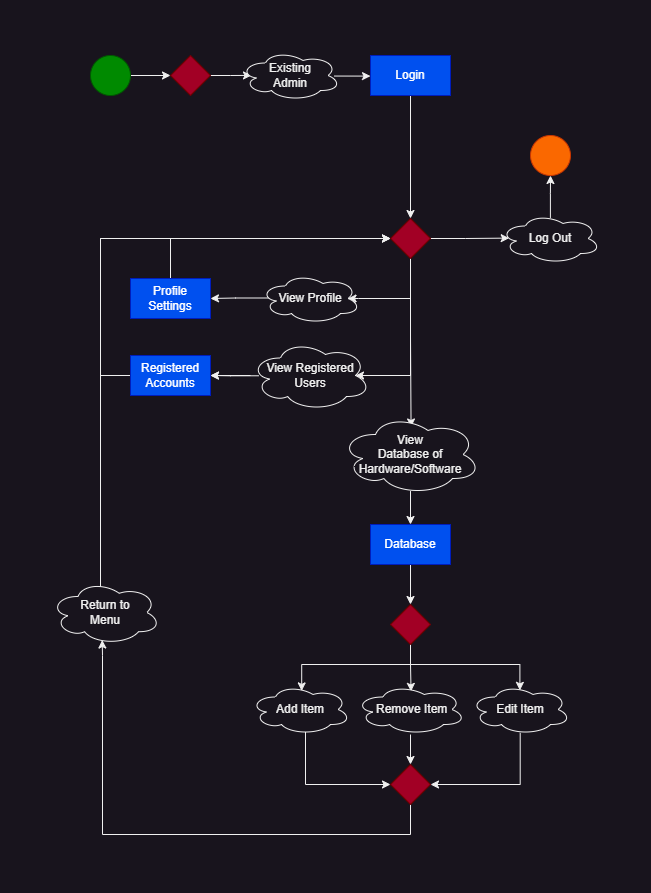

The diagram above was exported from draw.io. Its source (the exported page's mxGraphModel, read from the mxfile embedded in the PNG):
<mxGraphModel dx="1259" dy="627" grid="1" gridSize="10" guides="1" tooltips="1" connect="1" arrows="1" fold="1" page="1" pageScale="1" pageWidth="850" pageHeight="1100" math="0" shadow="0">
  <root>
    <mxCell id="0" />
    <mxCell id="1" parent="0" />
    <mxCell id="onUoi8UkNJH3Dttnj52P-67" style="edgeStyle=orthogonalEdgeStyle;rounded=0;orthogonalLoop=1;jettySize=auto;html=1;entryX=0;entryY=0.5;entryDx=0;entryDy=0;" edge="1" parent="1" source="onUoi8UkNJH3Dttnj52P-14" target="onUoi8UkNJH3Dttnj52P-16">
      <mxGeometry relative="1" as="geometry" />
    </mxCell>
    <mxCell id="onUoi8UkNJH3Dttnj52P-14" value="" style="ellipse;whiteSpace=wrap;html=1;aspect=fixed;fillColor=#008a00;fontColor=#ffffff;strokeColor=#005700;" vertex="1" parent="1">
      <mxGeometry x="80" y="120" width="40" height="40" as="geometry" />
    </mxCell>
    <mxCell id="onUoi8UkNJH3Dttnj52P-24" style="edgeStyle=orthogonalEdgeStyle;rounded=0;orthogonalLoop=1;jettySize=auto;html=1;entryX=0.11;entryY=0.498;entryDx=0;entryDy=0;entryPerimeter=0;" edge="1" parent="1" source="onUoi8UkNJH3Dttnj52P-16" target="onUoi8UkNJH3Dttnj52P-23">
      <mxGeometry relative="1" as="geometry" />
    </mxCell>
    <mxCell id="onUoi8UkNJH3Dttnj52P-16" value="" style="rhombus;whiteSpace=wrap;html=1;fillColor=#a20025;fontColor=#ffffff;strokeColor=#6F0000;" vertex="1" parent="1">
      <mxGeometry x="160" y="120" width="40" height="40" as="geometry" />
    </mxCell>
    <mxCell id="onUoi8UkNJH3Dttnj52P-26" style="edgeStyle=orthogonalEdgeStyle;rounded=0;orthogonalLoop=1;jettySize=auto;html=1;entryX=0;entryY=0.5;entryDx=0;entryDy=0;exitX=0.937;exitY=0.511;exitDx=0;exitDy=0;exitPerimeter=0;" edge="1" parent="1" source="onUoi8UkNJH3Dttnj52P-23" target="onUoi8UkNJH3Dttnj52P-25">
      <mxGeometry relative="1" as="geometry" />
    </mxCell>
    <mxCell id="onUoi8UkNJH3Dttnj52P-23" value="Existing &lt;br&gt;Admin" style="ellipse;shape=cloud;whiteSpace=wrap;html=1;" vertex="1" parent="1">
      <mxGeometry x="230" y="115" width="100" height="50" as="geometry" />
    </mxCell>
    <mxCell id="onUoi8UkNJH3Dttnj52P-29" style="edgeStyle=orthogonalEdgeStyle;rounded=0;orthogonalLoop=1;jettySize=auto;html=1;entryX=0.5;entryY=0;entryDx=0;entryDy=0;" edge="1" parent="1" source="onUoi8UkNJH3Dttnj52P-25" target="onUoi8UkNJH3Dttnj52P-28">
      <mxGeometry relative="1" as="geometry" />
    </mxCell>
    <mxCell id="onUoi8UkNJH3Dttnj52P-25" value="Login" style="rounded=0;whiteSpace=wrap;html=1;fillColor=#0050ef;fontColor=#ffffff;strokeColor=#001DBC;" vertex="1" parent="1">
      <mxGeometry x="360" y="120" width="80" height="40" as="geometry" />
    </mxCell>
    <mxCell id="onUoi8UkNJH3Dttnj52P-31" style="edgeStyle=orthogonalEdgeStyle;rounded=0;orthogonalLoop=1;jettySize=auto;html=1;entryX=0.875;entryY=0.5;entryDx=0;entryDy=0;entryPerimeter=0;" edge="1" parent="1" source="onUoi8UkNJH3Dttnj52P-28" target="onUoi8UkNJH3Dttnj52P-30">
      <mxGeometry relative="1" as="geometry">
        <Array as="points">
          <mxPoint x="400" y="363" />
          <mxPoint x="348" y="363" />
        </Array>
      </mxGeometry>
    </mxCell>
    <mxCell id="onUoi8UkNJH3Dttnj52P-41" style="edgeStyle=orthogonalEdgeStyle;rounded=0;orthogonalLoop=1;jettySize=auto;html=1;entryX=0.504;entryY=0.156;entryDx=0;entryDy=0;entryPerimeter=0;" edge="1" parent="1" source="onUoi8UkNJH3Dttnj52P-28" target="onUoi8UkNJH3Dttnj52P-40">
      <mxGeometry relative="1" as="geometry" />
    </mxCell>
    <mxCell id="onUoi8UkNJH3Dttnj52P-70" style="edgeStyle=orthogonalEdgeStyle;rounded=0;orthogonalLoop=1;jettySize=auto;html=1;entryX=0.875;entryY=0.5;entryDx=0;entryDy=0;entryPerimeter=0;" edge="1" parent="1" source="onUoi8UkNJH3Dttnj52P-28" target="onUoi8UkNJH3Dttnj52P-69">
      <mxGeometry relative="1" as="geometry">
        <Array as="points">
          <mxPoint x="400" y="440" />
        </Array>
      </mxGeometry>
    </mxCell>
    <mxCell id="onUoi8UkNJH3Dttnj52P-76" style="edgeStyle=orthogonalEdgeStyle;rounded=0;orthogonalLoop=1;jettySize=auto;html=1;entryX=0.087;entryY=0.492;entryDx=0;entryDy=0;entryPerimeter=0;" edge="1" parent="1" source="onUoi8UkNJH3Dttnj52P-28" target="onUoi8UkNJH3Dttnj52P-63">
      <mxGeometry relative="1" as="geometry" />
    </mxCell>
    <mxCell id="onUoi8UkNJH3Dttnj52P-28" value="" style="rhombus;whiteSpace=wrap;html=1;fillColor=#a20025;strokeColor=#6F0000;fontColor=#ffffff;" vertex="1" parent="1">
      <mxGeometry x="380" y="283" width="40" height="40" as="geometry" />
    </mxCell>
    <mxCell id="onUoi8UkNJH3Dttnj52P-38" style="edgeStyle=orthogonalEdgeStyle;rounded=0;orthogonalLoop=1;jettySize=auto;html=1;entryX=1;entryY=0.5;entryDx=0;entryDy=0;exitX=0.086;exitY=0.49;exitDx=0;exitDy=0;exitPerimeter=0;" edge="1" parent="1" source="onUoi8UkNJH3Dttnj52P-30" target="onUoi8UkNJH3Dttnj52P-32">
      <mxGeometry relative="1" as="geometry" />
    </mxCell>
    <mxCell id="onUoi8UkNJH3Dttnj52P-30" value="View Profile" style="ellipse;shape=cloud;whiteSpace=wrap;html=1;" vertex="1" parent="1">
      <mxGeometry x="250" y="338" width="100" height="50" as="geometry" />
    </mxCell>
    <mxCell id="onUoi8UkNJH3Dttnj52P-39" style="edgeStyle=orthogonalEdgeStyle;rounded=0;orthogonalLoop=1;jettySize=auto;html=1;entryX=0;entryY=0.5;entryDx=0;entryDy=0;" edge="1" parent="1" source="onUoi8UkNJH3Dttnj52P-32" target="onUoi8UkNJH3Dttnj52P-28">
      <mxGeometry relative="1" as="geometry">
        <Array as="points">
          <mxPoint x="160" y="303" />
        </Array>
      </mxGeometry>
    </mxCell>
    <mxCell id="onUoi8UkNJH3Dttnj52P-32" value="Profile Settings" style="rounded=0;whiteSpace=wrap;html=1;fillColor=#0050ef;fontColor=#ffffff;strokeColor=#001DBC;" vertex="1" parent="1">
      <mxGeometry x="120" y="343" width="80" height="40" as="geometry" />
    </mxCell>
    <mxCell id="onUoi8UkNJH3Dttnj52P-43" style="edgeStyle=orthogonalEdgeStyle;rounded=0;orthogonalLoop=1;jettySize=auto;html=1;entryX=0.5;entryY=0;entryDx=0;entryDy=0;exitX=0.5;exitY=0.957;exitDx=0;exitDy=0;exitPerimeter=0;" edge="1" parent="1" source="onUoi8UkNJH3Dttnj52P-40" target="onUoi8UkNJH3Dttnj52P-42">
      <mxGeometry relative="1" as="geometry" />
    </mxCell>
    <mxCell id="onUoi8UkNJH3Dttnj52P-40" value="View &lt;br&gt;Database of Hardware/Software" style="ellipse;shape=cloud;whiteSpace=wrap;html=1;" vertex="1" parent="1">
      <mxGeometry x="330" y="479" width="140" height="80" as="geometry" />
    </mxCell>
    <mxCell id="onUoi8UkNJH3Dttnj52P-48" style="edgeStyle=orthogonalEdgeStyle;rounded=0;orthogonalLoop=1;jettySize=auto;html=1;entryX=0.5;entryY=0;entryDx=0;entryDy=0;" edge="1" parent="1" source="onUoi8UkNJH3Dttnj52P-42" target="onUoi8UkNJH3Dttnj52P-47">
      <mxGeometry relative="1" as="geometry" />
    </mxCell>
    <mxCell id="onUoi8UkNJH3Dttnj52P-42" value="Database" style="rounded=0;whiteSpace=wrap;html=1;fillColor=#0050ef;fontColor=#ffffff;strokeColor=#001DBC;" vertex="1" parent="1">
      <mxGeometry x="360" y="589" width="80" height="40" as="geometry" />
    </mxCell>
    <mxCell id="onUoi8UkNJH3Dttnj52P-56" style="edgeStyle=orthogonalEdgeStyle;rounded=0;orthogonalLoop=1;jettySize=auto;html=1;entryX=0;entryY=0.5;entryDx=0;entryDy=0;exitX=0.55;exitY=0.95;exitDx=0;exitDy=0;exitPerimeter=0;" edge="1" parent="1" source="onUoi8UkNJH3Dttnj52P-44" target="onUoi8UkNJH3Dttnj52P-54">
      <mxGeometry relative="1" as="geometry">
        <Array as="points">
          <mxPoint x="295" y="849" />
        </Array>
      </mxGeometry>
    </mxCell>
    <mxCell id="onUoi8UkNJH3Dttnj52P-44" value="Add Item" style="ellipse;shape=cloud;whiteSpace=wrap;html=1;" vertex="1" parent="1">
      <mxGeometry x="240" y="749" width="100" height="50" as="geometry" />
    </mxCell>
    <mxCell id="onUoi8UkNJH3Dttnj52P-49" style="edgeStyle=orthogonalEdgeStyle;rounded=0;orthogonalLoop=1;jettySize=auto;html=1;exitX=0.5;exitY=1;exitDx=0;exitDy=0;entryX=0.512;entryY=0.128;entryDx=0;entryDy=0;entryPerimeter=0;" edge="1" parent="1" source="onUoi8UkNJH3Dttnj52P-47" target="onUoi8UkNJH3Dttnj52P-44">
      <mxGeometry relative="1" as="geometry">
        <mxPoint x="320" y="749" as="targetPoint" />
        <Array as="points">
          <mxPoint x="400" y="729" />
          <mxPoint x="291" y="729" />
        </Array>
      </mxGeometry>
    </mxCell>
    <mxCell id="onUoi8UkNJH3Dttnj52P-51" style="edgeStyle=orthogonalEdgeStyle;rounded=0;orthogonalLoop=1;jettySize=auto;html=1;entryX=0.505;entryY=0.138;entryDx=0;entryDy=0;entryPerimeter=0;" edge="1" parent="1" source="onUoi8UkNJH3Dttnj52P-47" target="onUoi8UkNJH3Dttnj52P-50">
      <mxGeometry relative="1" as="geometry" />
    </mxCell>
    <mxCell id="onUoi8UkNJH3Dttnj52P-53" style="edgeStyle=orthogonalEdgeStyle;rounded=0;orthogonalLoop=1;jettySize=auto;html=1;entryX=0.494;entryY=0.117;entryDx=0;entryDy=0;entryPerimeter=0;exitX=0.5;exitY=1;exitDx=0;exitDy=0;" edge="1" parent="1" source="onUoi8UkNJH3Dttnj52P-47" target="onUoi8UkNJH3Dttnj52P-52">
      <mxGeometry relative="1" as="geometry" />
    </mxCell>
    <mxCell id="onUoi8UkNJH3Dttnj52P-47" value="" style="rhombus;whiteSpace=wrap;html=1;fillColor=#a20025;strokeColor=#6F0000;fontColor=#ffffff;" vertex="1" parent="1">
      <mxGeometry x="380" y="669" width="40" height="40" as="geometry" />
    </mxCell>
    <mxCell id="onUoi8UkNJH3Dttnj52P-55" style="edgeStyle=orthogonalEdgeStyle;rounded=0;orthogonalLoop=1;jettySize=auto;html=1;entryX=0.5;entryY=0;entryDx=0;entryDy=0;" edge="1" parent="1" source="onUoi8UkNJH3Dttnj52P-50" target="onUoi8UkNJH3Dttnj52P-54">
      <mxGeometry relative="1" as="geometry" />
    </mxCell>
    <mxCell id="onUoi8UkNJH3Dttnj52P-50" value="&amp;nbsp;Remove Item" style="ellipse;shape=cloud;whiteSpace=wrap;html=1;" vertex="1" parent="1">
      <mxGeometry x="345" y="749" width="110" height="50" as="geometry" />
    </mxCell>
    <mxCell id="onUoi8UkNJH3Dttnj52P-58" style="edgeStyle=orthogonalEdgeStyle;rounded=0;orthogonalLoop=1;jettySize=auto;html=1;entryX=1;entryY=0.5;entryDx=0;entryDy=0;exitX=0.497;exitY=0.967;exitDx=0;exitDy=0;exitPerimeter=0;" edge="1" parent="1" source="onUoi8UkNJH3Dttnj52P-52" target="onUoi8UkNJH3Dttnj52P-54">
      <mxGeometry relative="1" as="geometry">
        <Array as="points">
          <mxPoint x="510" y="849" />
        </Array>
      </mxGeometry>
    </mxCell>
    <mxCell id="onUoi8UkNJH3Dttnj52P-52" value="Edit Item" style="ellipse;shape=cloud;whiteSpace=wrap;html=1;" vertex="1" parent="1">
      <mxGeometry x="460" y="749" width="100" height="50" as="geometry" />
    </mxCell>
    <mxCell id="onUoi8UkNJH3Dttnj52P-59" style="edgeStyle=orthogonalEdgeStyle;rounded=0;orthogonalLoop=1;jettySize=auto;html=1;entryX=0.47;entryY=0.93;entryDx=0;entryDy=0;entryPerimeter=0;" edge="1" parent="1" source="onUoi8UkNJH3Dttnj52P-54" target="onUoi8UkNJH3Dttnj52P-74">
      <mxGeometry relative="1" as="geometry">
        <mxPoint x="90" y="730" as="targetPoint" />
        <Array as="points">
          <mxPoint x="400" y="899" />
          <mxPoint x="92" y="899" />
          <mxPoint x="92" y="720" />
        </Array>
      </mxGeometry>
    </mxCell>
    <mxCell id="onUoi8UkNJH3Dttnj52P-54" value="" style="rhombus;whiteSpace=wrap;html=1;fillColor=#a20025;strokeColor=#6F0000;fontColor=#ffffff;" vertex="1" parent="1">
      <mxGeometry x="380" y="829" width="40" height="40" as="geometry" />
    </mxCell>
    <mxCell id="onUoi8UkNJH3Dttnj52P-66" style="edgeStyle=orthogonalEdgeStyle;rounded=0;orthogonalLoop=1;jettySize=auto;html=1;entryX=0.5;entryY=1;entryDx=0;entryDy=0;exitX=0.499;exitY=0.087;exitDx=0;exitDy=0;exitPerimeter=0;" edge="1" parent="1" source="onUoi8UkNJH3Dttnj52P-63" target="onUoi8UkNJH3Dttnj52P-65">
      <mxGeometry relative="1" as="geometry" />
    </mxCell>
    <mxCell id="onUoi8UkNJH3Dttnj52P-63" value="Log Out" style="ellipse;shape=cloud;whiteSpace=wrap;html=1;" vertex="1" parent="1">
      <mxGeometry x="490" y="278" width="100" height="50" as="geometry" />
    </mxCell>
    <mxCell id="onUoi8UkNJH3Dttnj52P-65" value="" style="ellipse;whiteSpace=wrap;html=1;aspect=fixed;fillColor=#fa6800;fontColor=#000000;strokeColor=#C73500;" vertex="1" parent="1">
      <mxGeometry x="520" y="200" width="40" height="40" as="geometry" />
    </mxCell>
    <mxCell id="onUoi8UkNJH3Dttnj52P-73" style="edgeStyle=orthogonalEdgeStyle;rounded=0;orthogonalLoop=1;jettySize=auto;html=1;entryX=0;entryY=0.5;entryDx=0;entryDy=0;" edge="1" parent="1" source="onUoi8UkNJH3Dttnj52P-68" target="onUoi8UkNJH3Dttnj52P-28">
      <mxGeometry relative="1" as="geometry">
        <mxPoint x="90" y="300" as="targetPoint" />
        <Array as="points">
          <mxPoint x="90" y="440" />
          <mxPoint x="90" y="303" />
        </Array>
      </mxGeometry>
    </mxCell>
    <mxCell id="onUoi8UkNJH3Dttnj52P-68" value="Registered Accounts" style="rounded=0;whiteSpace=wrap;html=1;fillColor=#0050ef;fontColor=#ffffff;strokeColor=#001DBC;" vertex="1" parent="1">
      <mxGeometry x="120" y="420" width="80" height="40" as="geometry" />
    </mxCell>
    <mxCell id="onUoi8UkNJH3Dttnj52P-71" style="edgeStyle=orthogonalEdgeStyle;rounded=0;orthogonalLoop=1;jettySize=auto;html=1;entryX=1;entryY=0.5;entryDx=0;entryDy=0;" edge="1" parent="1" source="onUoi8UkNJH3Dttnj52P-69" target="onUoi8UkNJH3Dttnj52P-68">
      <mxGeometry relative="1" as="geometry" />
    </mxCell>
    <mxCell id="onUoi8UkNJH3Dttnj52P-69" value="View Registered Users" style="ellipse;shape=cloud;whiteSpace=wrap;html=1;" vertex="1" parent="1">
      <mxGeometry x="240" y="405" width="120" height="70" as="geometry" />
    </mxCell>
    <mxCell id="onUoi8UkNJH3Dttnj52P-72" style="edgeStyle=orthogonalEdgeStyle;rounded=0;orthogonalLoop=1;jettySize=auto;html=1;entryX=1;entryY=0.5;entryDx=0;entryDy=0;exitX=0.07;exitY=0.504;exitDx=0;exitDy=0;exitPerimeter=0;" edge="1" parent="1" source="onUoi8UkNJH3Dttnj52P-69" target="onUoi8UkNJH3Dttnj52P-68">
      <mxGeometry relative="1" as="geometry" />
    </mxCell>
    <mxCell id="onUoi8UkNJH3Dttnj52P-75" style="edgeStyle=orthogonalEdgeStyle;rounded=0;orthogonalLoop=1;jettySize=auto;html=1;exitX=0.4;exitY=0.1;exitDx=0;exitDy=0;exitPerimeter=0;entryX=0;entryY=0.5;entryDx=0;entryDy=0;" edge="1" parent="1" source="onUoi8UkNJH3Dttnj52P-74" target="onUoi8UkNJH3Dttnj52P-28">
      <mxGeometry relative="1" as="geometry">
        <mxPoint x="84" y="300" as="targetPoint" />
        <Array as="points">
          <mxPoint x="90" y="651" />
          <mxPoint x="90" y="303" />
        </Array>
      </mxGeometry>
    </mxCell>
    <mxCell id="onUoi8UkNJH3Dttnj52P-74" value="Return to &lt;br&gt;Menu" style="ellipse;shape=cloud;whiteSpace=wrap;html=1;" vertex="1" parent="1">
      <mxGeometry x="40" y="645" width="110" height="64" as="geometry" />
    </mxCell>
  </root>
</mxGraphModel>